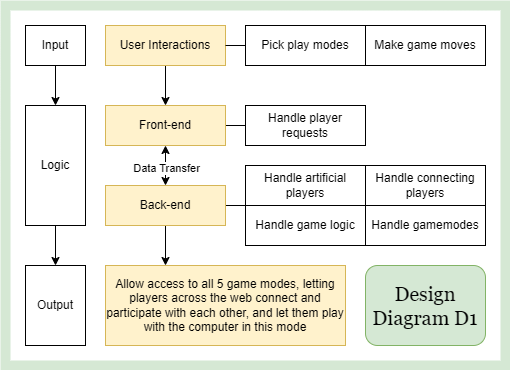

The diagram above was exported from draw.io. Its source (the exported page's mxGraphModel, read from the mxfile embedded in the PNG):
<mxGraphModel dx="2681" dy="881" grid="1" gridSize="10" guides="1" tooltips="1" connect="1" arrows="1" fold="1" page="1" pageScale="1" pageWidth="850" pageHeight="1100" background="none" math="0" shadow="0">
  <root>
    <mxCell id="0" />
    <mxCell id="1" parent="0" />
    <mxCell id="2" value="" style="whiteSpace=wrap;html=1;fillColor=none;container=0;strokeWidth=10;strokeColor=#d5e8d4;" vertex="1" parent="1">
      <mxGeometry x="-560" y="420" width="500" height="360" as="geometry" />
    </mxCell>
    <mxCell id="3" style="edgeStyle=orthogonalEdgeStyle;rounded=0;orthogonalLoop=1;jettySize=auto;html=1;exitX=0.5;exitY=1;exitDx=0;exitDy=0;entryX=0.5;entryY=0;entryDx=0;entryDy=0;" edge="1" source="4" target="27" parent="1">
      <mxGeometry relative="1" as="geometry" />
    </mxCell>
    <mxCell id="4" value="Input" style="rounded=0;whiteSpace=wrap;html=1;" vertex="1" parent="1">
      <mxGeometry x="-540" y="440" width="60" height="40" as="geometry" />
    </mxCell>
    <mxCell id="5" style="edgeStyle=orthogonalEdgeStyle;rounded=0;orthogonalLoop=1;jettySize=auto;html=1;exitX=0.5;exitY=1;exitDx=0;exitDy=0;entryX=0.5;entryY=0;entryDx=0;entryDy=0;" edge="1" source="6" target="10" parent="1">
      <mxGeometry relative="1" as="geometry" />
    </mxCell>
    <mxCell id="6" value="User Interactions" style="rounded=0;whiteSpace=wrap;html=1;fillColor=#fff2cc;strokeColor=#d6b656;" vertex="1" parent="1">
      <mxGeometry x="-460" y="440" width="120" height="40" as="geometry" />
    </mxCell>
    <mxCell id="7" style="edgeStyle=orthogonalEdgeStyle;rounded=0;orthogonalLoop=1;jettySize=auto;html=1;entryX=0.5;entryY=0;entryDx=0;entryDy=0;startArrow=classic;startFill=1;exitX=0.5;exitY=1;exitDx=0;exitDy=0;" edge="1" source="10" target="13" parent="1">
      <mxGeometry relative="1" as="geometry" />
    </mxCell>
    <mxCell id="8" value="Data Transfer" style="edgeLabel;html=1;align=center;verticalAlign=middle;resizable=0;points=[];" vertex="1" connectable="0" parent="7">
      <mxGeometry x="-0.0975" relative="1" as="geometry">
        <mxPoint y="4" as="offset" />
      </mxGeometry>
    </mxCell>
    <mxCell id="9" style="edgeStyle=orthogonalEdgeStyle;rounded=0;orthogonalLoop=1;jettySize=auto;html=1;exitX=1;exitY=0.5;exitDx=0;exitDy=0;entryX=0;entryY=0.5;entryDx=0;entryDy=0;endArrow=none;endFill=0;" edge="1" source="10" target="14" parent="1">
      <mxGeometry relative="1" as="geometry" />
    </mxCell>
    <mxCell id="10" value="Front-end" style="rounded=0;whiteSpace=wrap;html=1;fillColor=#fff2cc;strokeColor=#d6b656;" vertex="1" parent="1">
      <mxGeometry x="-460" y="520" width="120" height="40" as="geometry" />
    </mxCell>
    <mxCell id="11" value="" style="edgeStyle=orthogonalEdgeStyle;rounded=0;orthogonalLoop=1;jettySize=auto;html=1;entryX=0.25;entryY=0;entryDx=0;entryDy=0;" edge="1" source="13" target="15" parent="1">
      <mxGeometry relative="1" as="geometry" />
    </mxCell>
    <mxCell id="12" style="edgeStyle=orthogonalEdgeStyle;rounded=0;orthogonalLoop=1;jettySize=auto;html=1;exitX=1;exitY=0.5;exitDx=0;exitDy=0;entryX=0;entryY=1;entryDx=0;entryDy=0;endArrow=none;endFill=0;" edge="1" source="13" target="20" parent="1">
      <mxGeometry relative="1" as="geometry">
        <mxPoint x="-300" y="620" as="targetPoint" />
        <Array as="points">
          <mxPoint x="-310" y="620" />
          <mxPoint x="-310" y="620" />
        </Array>
      </mxGeometry>
    </mxCell>
    <mxCell id="13" value="Back-end" style="rounded=0;whiteSpace=wrap;html=1;fillColor=#fff2cc;strokeColor=#d6b656;" vertex="1" parent="1">
      <mxGeometry x="-460" y="600" width="120" height="40" as="geometry" />
    </mxCell>
    <mxCell id="14" value="Handle player requests" style="rounded=1;whiteSpace=wrap;html=1;arcSize=0;" vertex="1" parent="1">
      <mxGeometry x="-320" y="520" width="120" height="40" as="geometry" />
    </mxCell>
    <mxCell id="15" value="Allow access to all 5 game modes, letting players across the web connect and participate with each other, and let them play with the computer in this mode" style="rounded=0;whiteSpace=wrap;html=1;fillColor=#fff2cc;strokeColor=#d6b656;" vertex="1" parent="1">
      <mxGeometry x="-460" y="680" width="240" height="80" as="geometry" />
    </mxCell>
    <mxCell id="16" value="Output" style="rounded=0;whiteSpace=wrap;html=1;" vertex="1" parent="1">
      <mxGeometry x="-540" y="680" width="60" height="80" as="geometry" />
    </mxCell>
    <mxCell id="17" value="" style="group" vertex="1" connectable="0" parent="1">
      <mxGeometry x="-320" y="580" width="240" height="80" as="geometry" />
    </mxCell>
    <mxCell id="18" value="Handle connecting players" style="rounded=1;whiteSpace=wrap;html=1;arcSize=0;" vertex="1" parent="17">
      <mxGeometry x="120" width="120" height="40" as="geometry" />
    </mxCell>
    <mxCell id="19" value="Handle game logic" style="rounded=1;whiteSpace=wrap;html=1;arcSize=0;" vertex="1" parent="17">
      <mxGeometry y="40" width="120" height="40" as="geometry" />
    </mxCell>
    <mxCell id="20" value="Handle artificial players" style="rounded=1;whiteSpace=wrap;html=1;arcSize=0;" vertex="1" parent="17">
      <mxGeometry width="120" height="40" as="geometry" />
    </mxCell>
    <mxCell id="21" value="Handle gamemodes" style="rounded=1;whiteSpace=wrap;html=1;arcSize=0;" vertex="1" parent="17">
      <mxGeometry x="120" y="40" width="120" height="40" as="geometry" />
    </mxCell>
    <mxCell id="22" style="edgeStyle=orthogonalEdgeStyle;rounded=0;orthogonalLoop=1;jettySize=auto;html=1;endArrow=none;endFill=0;exitX=1;exitY=0.5;exitDx=0;exitDy=0;entryX=0;entryY=0.5;entryDx=0;entryDy=0;" edge="1" source="6" target="24" parent="1">
      <mxGeometry relative="1" as="geometry">
        <mxPoint x="-280" y="400" as="sourcePoint" />
        <mxPoint x="-300" y="400" as="targetPoint" />
      </mxGeometry>
    </mxCell>
    <mxCell id="23" value="" style="group" vertex="1" connectable="0" parent="1">
      <mxGeometry x="-320" y="440" width="240" height="40" as="geometry" />
    </mxCell>
    <mxCell id="24" value="Pick play modes" style="rounded=1;whiteSpace=wrap;html=1;arcSize=0;" vertex="1" parent="23">
      <mxGeometry width="120" height="40" as="geometry" />
    </mxCell>
    <mxCell id="25" value="Make game moves" style="rounded=1;whiteSpace=wrap;html=1;arcSize=0;" vertex="1" parent="23">
      <mxGeometry x="120" width="120" height="40" as="geometry" />
    </mxCell>
    <mxCell id="26" style="edgeStyle=orthogonalEdgeStyle;rounded=0;orthogonalLoop=1;jettySize=auto;html=1;exitX=0.5;exitY=1;exitDx=0;exitDy=0;entryX=0.5;entryY=0;entryDx=0;entryDy=0;" edge="1" source="27" target="16" parent="1">
      <mxGeometry relative="1" as="geometry" />
    </mxCell>
    <mxCell id="27" value="Logic" style="rounded=0;whiteSpace=wrap;html=1;" vertex="1" parent="1">
      <mxGeometry x="-540" y="520" width="60" height="120" as="geometry" />
    </mxCell>
    <mxCell id="28" value="Design Diagram D1" style="whiteSpace=wrap;html=1;fillColor=#d5e8d4;strokeColor=#82b366;fontSize=20;fontFamily=Georgia;rounded=1;glass=0;shadow=0;gradientColor=none;" vertex="1" parent="1">
      <mxGeometry x="-200" y="680" width="120" height="80" as="geometry" />
    </mxCell>
  </root>
</mxGraphModel>